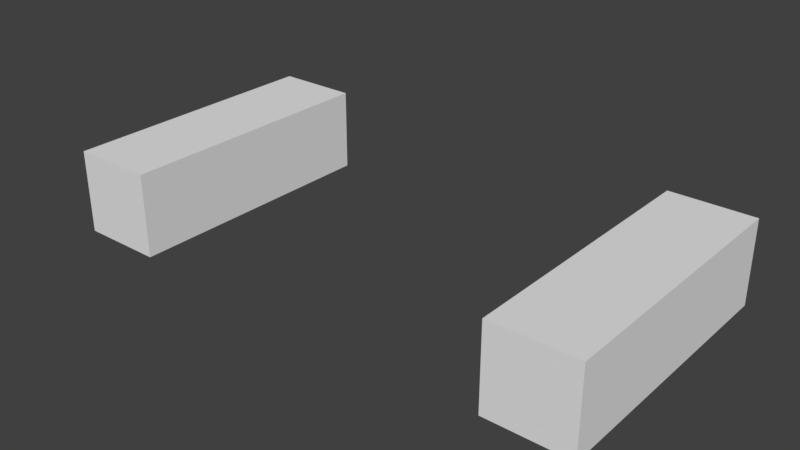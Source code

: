 # Source: Arms_Skelett.blend  (saved by Blender 2.79.0; exported with 4.5.12 LTS)
import bpy
from mathutils import Matrix  # noqa: F401  (used for matrix-valued properties, if any)

bpy.ops.wm.read_factory_settings(use_empty=True)
scene = bpy.context.scene
scene.name = 'Scene'

# ---- collections
col_collection_1 = bpy.data.collections.new('Collection 1'); scene.collection.children.link(col_collection_1)

# ---- materials (node trees are filled in below, after node groups)
mat_material = bpy.data.materials.new('Material')
mat_material.alpha_threshold = 0.0
mat_material.use_transparent_shadow = False
mat_material.roughness = 0.5
mat_material.line_color = (0.0, 0.0, 0.0, 1.0)

# ---- material node trees

# ---- world
world_world = bpy.data.worlds.new('World'); scene.world = world_world
world_world.color = (0.05088, 0.05088, 0.05088)
world_world.use_sun_shadow = False
world_world.sun_shadow_jitter_overblur = 0.0
world_world.cycles.sampling_method = 'MANUAL'

# ---- meshes
me_arms = bpy.data.meshes.new('Arms')
me_arms.from_pydata([(0.26, 0.43, -0.04), (0.26, 0.17, -0.04), (0.18, 0.17, -0.04), (0.18, 0.43, -0.04), (0.26, 0.43, 0.04), (0.26, 0.17, 0.04), (0.18, 0.17, 0.04), (0.18, 0.43, 0.04), (-0.18, 0.43, -0.04), (-0.18, 0.17, -0.04), (-0.26, 0.17, -0.04), (-0.26, 0.43, -0.04), (-0.18, 0.43, 0.04), (-0.18, 0.17, 0.04), (-0.26, 0.17, 0.04), (-0.26, 0.43, 0.04)], [], [(0, 1, 2, 3), (4, 7, 6, 5), (0, 4, 5, 1), (1, 5, 6, 2), (2, 6, 7, 3), (4, 0, 3, 7), (8, 9, 10, 11), (12, 15, 14, 13), (8, 12, 13, 9), (9, 13, 14, 10), (10, 14, 15, 11), (12, 8, 11, 15)])
me_arms.materials.append(mat_material)
me_arms.use_remesh_preserve_volume = False
me_arms.use_remesh_preserve_attributes = False
me_arms.use_mirror_vertex_groups = False
me_arms.update()
arm_bones_arms = bpy.data.armatures.new('Bones_Arms')  # bones are not reproduced

# ---- objects
ob_skelett_arms = bpy.data.objects.new('Skelett_Arms', arm_bones_arms)
ob_arms = bpy.data.objects.new('Arms', me_arms)

# ---- transforms, parenting, visibility, modifiers, constraints
ob_skelett_arms.location = (0.0, 0.0, 0.0)
ob_skelett_arms.lineart.crease_threshold = 0.0
ob_arms.parent = ob_skelett_arms
ob_arms.location = (0.0, 0.0, 0.0)
ob_arms.lock_rotations_4d = False
ob_arms.empty_display_type = 'ARROWS'
ob_arms.lineart.crease_threshold = 0.0
_vg = ob_arms.vertex_groups.new(name='Arms.right')
_vg.add([8, 9, 10, 11, 12, 13, 14, 15], 1.0, 'REPLACE')
_vg = ob_arms.vertex_groups.new(name='Arms.left')
_vg.add([0, 1, 2, 3, 4, 5, 6, 7], 1.0, 'REPLACE')
_m = ob_arms.modifiers.new('Skelett', 'ARMATURE')
_m.object = ob_skelett_arms

# ---- collection membership
col_collection_1.objects.link(ob_skelett_arms)
col_collection_1.objects.link(ob_arms)

# ---- scene / render settings (as saved in the file)
scene.frame_start = 1; scene.frame_end = 250; scene.frame_set(1)
scene.render.engine = 'BLENDER_EEVEE_NEXT'
scene.render.resolution_percentage = 50
scene.render.dither_intensity = 0.0
scene.cycles.use_denoising = False
scene.cycles.samples = 128
scene.cycles.sampling_pattern = 'TABULATED_SOBOL'
scene.cycles.use_adaptive_sampling = False
scene.cycles.use_light_tree = False
scene.cycles.blur_glossy = 0.0
scene.cycles.sample_clamp_indirect = 0.0
scene.view_settings.view_transform = 'Standard'
bpy.context.view_layer.update()

# ---- added for rendering (the .blend has no active camera and no usable light): camera, sun
cam_auto = bpy.data.cameras.new('AutoCamera')
cam_auto.lens = 50.0
cam_auto.sensor_width = 36.0
cam_auto.clip_end = 1000.0
ob_auto_camera = bpy.data.objects.new('AutoCamera', cam_auto)
scene.collection.objects.link(ob_auto_camera)
ob_auto_camera.location = (0.542975, -0.35157, 0.43438)
ob_auto_camera.rotation_euler = (1.09748, -7.21219e-08, 0.694738)
scene.camera = ob_auto_camera
light_auto_sun = bpy.data.lights.new('AutoSun', 'SUN')
light_auto_sun.energy = 3.0
light_auto_sun.angle = 0.0523599
ob_auto_sun = bpy.data.objects.new('AutoSun', light_auto_sun)
scene.collection.objects.link(ob_auto_sun)
ob_auto_sun.rotation_euler = (0.872665, 0.174533, 0.523599)
bpy.context.view_layer.update()
